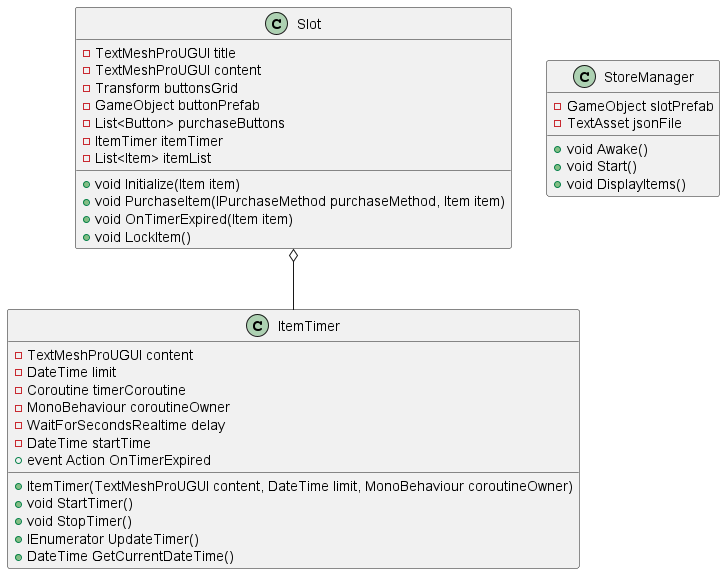

The diagram above was rendered by PlantUML. Its source (embedded in the PNG):
@startuml class_diagram_1

class ItemTimer {
    -TextMeshProUGUI content
    -DateTime limit
    -Coroutine timerCoroutine
    -MonoBehaviour coroutineOwner
    -WaitForSecondsRealtime delay
    -DateTime startTime
    +event Action OnTimerExpired
    +ItemTimer(TextMeshProUGUI content, DateTime limit, MonoBehaviour coroutineOwner)
    +void StartTimer()
    +void StopTimer()
    +IEnumerator UpdateTimer()
    +DateTime GetCurrentDateTime()
}

class Slot {
    -TextMeshProUGUI title
    -TextMeshProUGUI content
    -Transform buttonsGrid
    -GameObject buttonPrefab
    -List<Button> purchaseButtons
    -ItemTimer itemTimer
    -List<Item> itemList
    +void Initialize(Item item)
    +void PurchaseItem(IPurchaseMethod purchaseMethod, Item item)
    +void OnTimerExpired(Item item)
    +void LockItem()
}

class StoreManager {
    -GameObject slotPrefab
    -TextAsset jsonFile
    +void Awake()
    +void Start()
    +void DisplayItems()
}
Slot o-- ItemTimer
@enduml